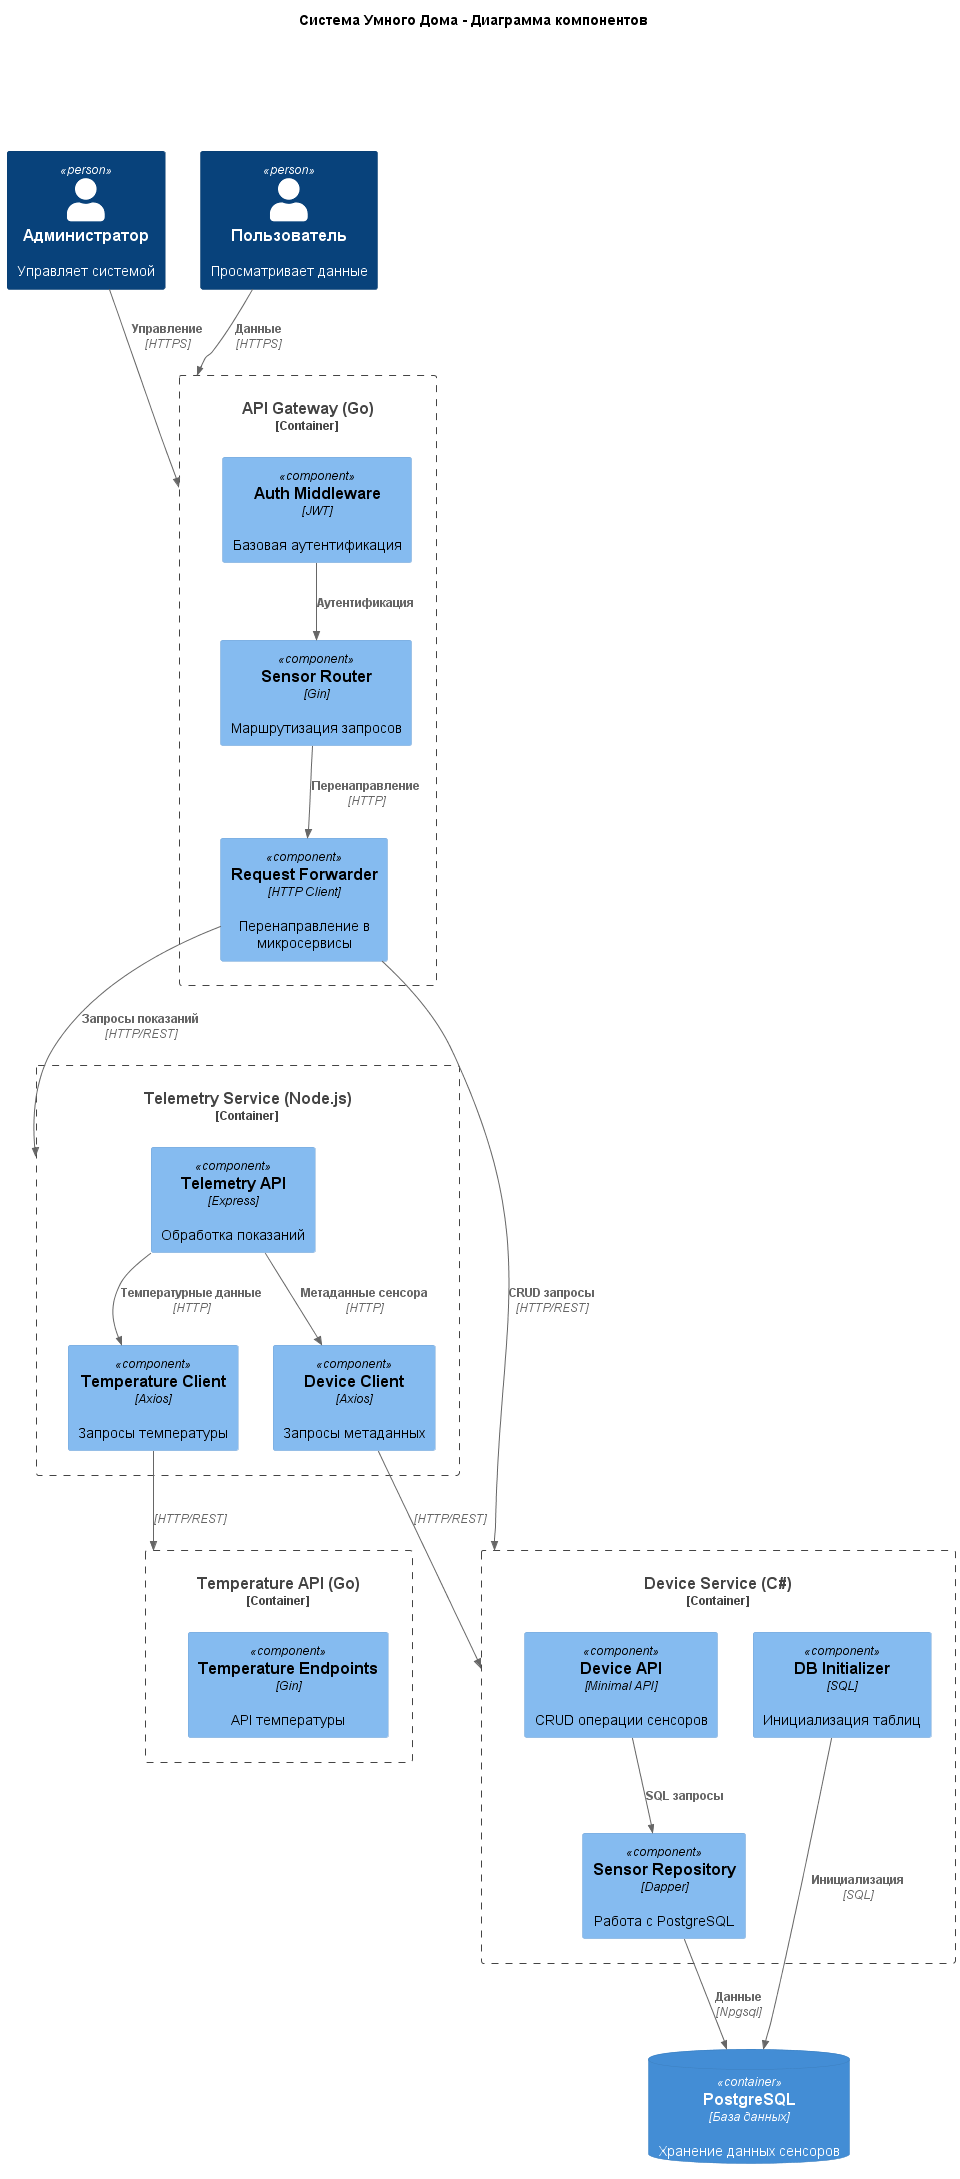

The diagram above was rendered by PlantUML. Its source (embedded in the PNG):
@startuml ComponentDiagram
!include <C4/C4_Component>
!include <C4/C4_Context>

title Система Умного Дома - Диаграмма компонентов

Container_Boundary(api_gateway, "API Gateway (Go)") {
    Component(router, "Sensor Router", "Gin", "Маршрутизация запросов")
    Component(forwarder, "Request Forwarder", "HTTP Client", "Перенаправление в микросервисы")
    Component(auth_middleware, "Auth Middleware", "JWT", "Базовая аутентификация")
}

Container_Boundary(device_service, "Device Service (C#)") {
    Component(device_api, "Device API", "Minimal API", "CRUD операции сенсоров")
    Component(sensor_repository, "Sensor Repository", "Dapper", "Работа с PostgreSQL")
    Component(db_init, "DB Initializer", "SQL", "Инициализация таблиц")
}

Container_Boundary(telemetry_service, "Telemetry Service (Node.js)") {
    Component(telemetry_api, "Telemetry API", "Express", "Обработка показаний")
    Component(device_client, "Device Client", "Axios", "Запросы метаданных")
    Component(temp_client, "Temperature Client", "Axios", "Запросы температуры")
}

Container_Boundary(temperature_api, "Temperature API (Go)") {
    Component(temp_api, "Temperature Endpoints", "Gin", "API температуры")
}

ContainerDb(postgres, "PostgreSQL", "База данных", "Хранение данных сенсоров")

' Внутренние связи API Gateway
Rel(router, forwarder, "Перенаправление", "HTTP")
Rel(auth_middleware, router, "Аутентификация", "")

' Связи Device Service
Rel(device_api, sensor_repository, "SQL запросы", "")
Rel(sensor_repository, postgres, "Данные", "Npgsql")
Rel(db_init, postgres, "Инициализация", "SQL")

' Связи Telemetry Service
Rel(telemetry_api, device_client, "Метаданные сенсора", "HTTP")
Rel(telemetry_api, temp_client, "Температурные данные", "HTTP")
Rel(device_client, device_service, "", "HTTP/REST")
Rel(temp_client, temperature_api, "", "HTTP/REST")

' Внешние связи
Rel(forwarder, device_service, "CRUD запросы", "HTTP/REST")
Rel(forwarder, telemetry_service, "Запросы показаний", "HTTP/REST")

' Внешние пользователи
Person(admin, "Администратор", "Управляет системой")
Person(user, "Пользователь", "Просматривает данные")

Rel(admin, api_gateway, "Управление", "HTTPS")
Rel(user, api_gateway, "Данные", "HTTPS")

' Легенда
legend top
  == Типы взаимодействия ==
  **HTTP** - REST API вызовы
  **SQL** - Запросы к базе данных
  **Internal** - Внутрисервисное взаимодействие
end legend

@enduml